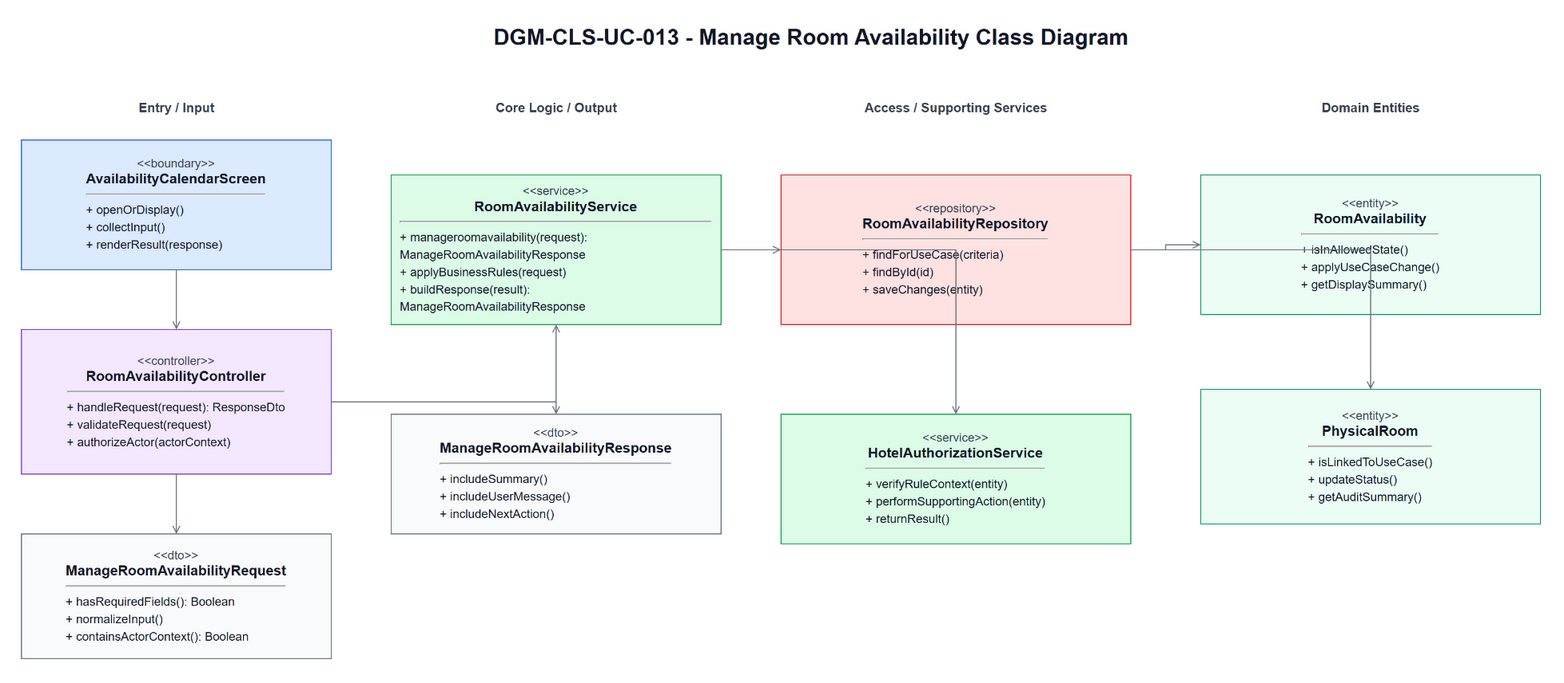

The diagram above was exported from draw.io. Its source (the exported page's mxGraphModel, read from the mxfile embedded in the PNG):
<mxGraphModel dx="1700" dy="980" grid="1" gridSize="10" guides="1" tooltips="1" connect="1" arrows="1" fold="1" page="1" pageScale="1" pageWidth="1700" pageHeight="980" math="0" shadow="0">
  <root>
    <mxCell id="0" />
    <mxCell id="1" parent="0" />
    <mxCell id="title" parent="1" value="DGM-CLS-UC-013 - Manage Room Availability Class Diagram" style="text;html=1;strokeColor=none;fillColor=none;align=center;verticalAlign=middle;fontStyle=1;fontSize=22;fontColor=#111827" vertex="1">
      <mxGeometry x="420" y="25" width="860" height="34" as="geometry" />
    </mxCell>
    <mxCell id="h0" parent="1" value="Entry / Input" style="text;html=1;strokeColor=none;fillColor=none;align=center;verticalAlign=middle;fontStyle=1;fontSize=13;fontColor=#374151" vertex="1">
      <mxGeometry x="60" y="100" width="310" height="26" as="geometry" />
    </mxCell>
    <mxCell id="h1" parent="1" value="Core Logic / Output" style="text;html=1;strokeColor=none;fillColor=none;align=center;verticalAlign=middle;fontStyle=1;fontSize=13;fontColor=#374151" vertex="1">
      <mxGeometry x="430" y="100" width="330" height="26" as="geometry" />
    </mxCell>
    <mxCell id="h2" parent="1" value="Access / Supporting Services" style="text;html=1;strokeColor=none;fillColor=none;align=center;verticalAlign=middle;fontStyle=1;fontSize=13;fontColor=#374151" vertex="1">
      <mxGeometry x="820" y="100" width="350" height="26" as="geometry" />
    </mxCell>
    <mxCell id="h3" parent="1" value="Domain Entities" style="text;html=1;strokeColor=none;fillColor=none;align=center;verticalAlign=middle;fontStyle=1;fontSize=13;fontColor=#374151" vertex="1">
      <mxGeometry x="1240" y="100" width="340" height="26" as="geometry" />
    </mxCell>
    <mxCell id="boundary" parent="1" value="&lt;div style=&quot;font-size:12px;color:#374151;&quot;&gt;&amp;lt;&amp;lt;boundary&amp;gt;&amp;gt;&lt;/div&gt;&lt;div style=&quot;font-size:14px;font-weight:bold;&quot;&gt;AvailabilityCalendarScreen&lt;/div&gt;&lt;hr&gt;&lt;div align=&quot;left&quot; style=&quot;font-size:12px;line-height:1.45;&quot;&gt;+ openOrDisplay()&lt;br&gt;+ collectInput()&lt;br&gt;+ renderResult(response)&lt;/div&gt;" style="rounded=0;whiteSpace=wrap;html=1;fillColor=#DBEAFE;strokeColor=#2563EB;fontColor=#111827;spacing=10" vertex="1">
      <mxGeometry x="60" y="145" width="310" height="130" as="geometry" />
    </mxCell>
    <mxCell id="controller" parent="1" value="&lt;div style=&quot;font-size:12px;color:#374151;&quot;&gt;&amp;lt;&amp;lt;controller&amp;gt;&amp;gt;&lt;/div&gt;&lt;div style=&quot;font-size:14px;font-weight:bold;&quot;&gt;RoomAvailabilityController&lt;/div&gt;&lt;hr&gt;&lt;div align=&quot;left&quot; style=&quot;font-size:12px;line-height:1.45;&quot;&gt;+ handleRequest(request): ResponseDto&lt;br&gt;+ validateRequest(request)&lt;br&gt;+ authorizeActor(actorContext)&lt;/div&gt;" style="rounded=0;whiteSpace=wrap;html=1;fillColor=#F3E8FF;strokeColor=#7C3AED;fontColor=#111827;spacing=10" vertex="1">
      <mxGeometry x="60" y="335" width="310" height="145" as="geometry" />
    </mxCell>
    <mxCell id="request" parent="1" value="&lt;div style=&quot;font-size:12px;color:#374151;&quot;&gt;&amp;lt;&amp;lt;dto&amp;gt;&amp;gt;&lt;/div&gt;&lt;div style=&quot;font-size:14px;font-weight:bold;&quot;&gt;ManageRoomAvailabilityRequest&lt;/div&gt;&lt;hr&gt;&lt;div align=&quot;left&quot; style=&quot;font-size:12px;line-height:1.45;&quot;&gt;+ hasRequiredFields(): Boolean&lt;br&gt;+ normalizeInput()&lt;br&gt;+ containsActorContext(): Boolean&lt;/div&gt;" style="rounded=0;whiteSpace=wrap;html=1;fillColor=#F9FAFB;strokeColor=#6B7280;fontColor=#111827;spacing=10" vertex="1">
      <mxGeometry x="60" y="540" width="310" height="125" as="geometry" />
    </mxCell>
    <mxCell id="service" parent="1" value="&lt;div style=&quot;font-size:12px;color:#374151;&quot;&gt;&amp;lt;&amp;lt;service&amp;gt;&amp;gt;&lt;/div&gt;&lt;div style=&quot;font-size:14px;font-weight:bold;&quot;&gt;RoomAvailabilityService&lt;/div&gt;&lt;hr&gt;&lt;div align=&quot;left&quot; style=&quot;font-size:12px;line-height:1.45;&quot;&gt;+ manageroomavailability(request): ManageRoomAvailabilityResponse&lt;br&gt;+ applyBusinessRules(request)&lt;br&gt;+ buildResponse(result): ManageRoomAvailabilityResponse&lt;/div&gt;" style="rounded=0;whiteSpace=wrap;html=1;fillColor=#DCFCE7;strokeColor=#16A34A;fontColor=#111827;spacing=10" vertex="1">
      <mxGeometry x="430" y="180" width="330" height="150" as="geometry" />
    </mxCell>
    <mxCell id="response" parent="1" value="&lt;div style=&quot;font-size:12px;color:#374151;&quot;&gt;&amp;lt;&amp;lt;dto&amp;gt;&amp;gt;&lt;/div&gt;&lt;div style=&quot;font-size:14px;font-weight:bold;&quot;&gt;ManageRoomAvailabilityResponse&lt;/div&gt;&lt;hr&gt;&lt;div align=&quot;left&quot; style=&quot;font-size:12px;line-height:1.45;&quot;&gt;+ includeSummary()&lt;br&gt;+ includeUserMessage()&lt;br&gt;+ includeNextAction()&lt;/div&gt;" style="rounded=0;whiteSpace=wrap;html=1;fillColor=#F9FAFB;strokeColor=#6B7280;fontColor=#111827;spacing=10" vertex="1">
      <mxGeometry x="430" y="420" width="330" height="120" as="geometry" />
    </mxCell>
    <mxCell id="repository" parent="1" value="&lt;div style=&quot;font-size:12px;color:#374151;&quot;&gt;&amp;lt;&amp;lt;repository&amp;gt;&amp;gt;&lt;/div&gt;&lt;div style=&quot;font-size:14px;font-weight:bold;&quot;&gt;RoomAvailabilityRepository&lt;/div&gt;&lt;hr&gt;&lt;div align=&quot;left&quot; style=&quot;font-size:12px;line-height:1.45;&quot;&gt;+ findForUseCase(criteria)&lt;br&gt;+ findById(id)&lt;br&gt;+ saveChanges(entity)&lt;/div&gt;" style="rounded=0;whiteSpace=wrap;html=1;fillColor=#FEE2E2;strokeColor=#DC2626;fontColor=#111827;spacing=10" vertex="1">
      <mxGeometry x="820" y="180" width="350" height="150" as="geometry" />
    </mxCell>
    <mxCell id="support" parent="1" value="&lt;div style=&quot;font-size:12px;color:#374151;&quot;&gt;&amp;lt;&amp;lt;service&amp;gt;&amp;gt;&lt;/div&gt;&lt;div style=&quot;font-size:14px;font-weight:bold;&quot;&gt;HotelAuthorizationService&lt;/div&gt;&lt;hr&gt;&lt;div align=&quot;left&quot; style=&quot;font-size:12px;line-height:1.45;&quot;&gt;+ verifyRuleContext(entity)&lt;br&gt;+ performSupportingAction(entity)&lt;br&gt;+ returnResult()&lt;/div&gt;" style="rounded=0;whiteSpace=wrap;html=1;fillColor=#DCFCE7;strokeColor=#16A34A;fontColor=#111827;spacing=10" vertex="1">
      <mxGeometry x="820" y="420" width="350" height="130" as="geometry" />
    </mxCell>
    <mxCell id="entity1" parent="1" value="&lt;div style=&quot;font-size:12px;color:#374151;&quot;&gt;&amp;lt;&amp;lt;entity&amp;gt;&amp;gt;&lt;/div&gt;&lt;div style=&quot;font-size:14px;font-weight:bold;&quot;&gt;RoomAvailability&lt;/div&gt;&lt;hr&gt;&lt;div align=&quot;left&quot; style=&quot;font-size:12px;line-height:1.45;&quot;&gt;+ isInAllowedState()&lt;br&gt;+ applyUseCaseChange()&lt;br&gt;+ getDisplaySummary()&lt;/div&gt;" style="rounded=0;whiteSpace=wrap;html=1;fillColor=#ECFDF5;strokeColor=#059669;fontColor=#111827;spacing=10" vertex="1">
      <mxGeometry x="1240" y="180" width="340" height="140" as="geometry" />
    </mxCell>
    <mxCell id="entity2" parent="1" value="&lt;div style=&quot;font-size:12px;color:#374151;&quot;&gt;&amp;lt;&amp;lt;entity&amp;gt;&amp;gt;&lt;/div&gt;&lt;div style=&quot;font-size:14px;font-weight:bold;&quot;&gt;PhysicalRoom&lt;/div&gt;&lt;hr&gt;&lt;div align=&quot;left&quot; style=&quot;font-size:12px;line-height:1.45;&quot;&gt;+ isLinkedToUseCase()&lt;br&gt;+ updateStatus()&lt;br&gt;+ getAuditSummary()&lt;/div&gt;" style="rounded=0;whiteSpace=wrap;html=1;fillColor=#ECFDF5;strokeColor=#059669;fontColor=#111827;spacing=10" vertex="1">
      <mxGeometry x="1240" y="395" width="340" height="135" as="geometry" />
    </mxCell>
    <mxCell id="e1" parent="1" style="edgeStyle=orthogonalEdgeStyle;rounded=0;html=1;endArrow=open;strokeColor=#6B7280;fontSize=11;labelBackgroundColor=#FFFFFF" edge="1" source="boundary" target="controller">
      <mxGeometry relative="1" as="geometry" />
    </mxCell>
    <mxCell id="e2" parent="1" style="edgeStyle=orthogonalEdgeStyle;rounded=0;html=1;endArrow=open;strokeColor=#6B7280;fontSize=11;labelBackgroundColor=#FFFFFF" edge="1" source="controller" target="request">
      <mxGeometry relative="1" as="geometry" />
    </mxCell>
    <mxCell id="e3" parent="1" style="edgeStyle=orthogonalEdgeStyle;rounded=0;html=1;endArrow=open;strokeColor=#6B7280;fontSize=11;labelBackgroundColor=#FFFFFF" edge="1" source="controller" target="service">
      <mxGeometry relative="1" as="geometry" />
    </mxCell>
    <mxCell id="e4" parent="1" style="edgeStyle=orthogonalEdgeStyle;rounded=0;html=1;endArrow=open;strokeColor=#6B7280;fontSize=11;labelBackgroundColor=#FFFFFF" edge="1" source="service" target="response">
      <mxGeometry relative="1" as="geometry" />
    </mxCell>
    <mxCell id="e5" parent="1" style="edgeStyle=orthogonalEdgeStyle;rounded=0;html=1;endArrow=open;strokeColor=#6B7280;fontSize=11;labelBackgroundColor=#FFFFFF" edge="1" source="service" target="repository">
      <mxGeometry relative="1" as="geometry" />
    </mxCell>
    <mxCell id="e6" parent="1" style="edgeStyle=orthogonalEdgeStyle;rounded=0;html=1;endArrow=open;strokeColor=#6B7280;fontSize=11;labelBackgroundColor=#FFFFFF" edge="1" source="service" target="support">
      <mxGeometry relative="1" as="geometry" />
    </mxCell>
    <mxCell id="e7" parent="1" style="edgeStyle=orthogonalEdgeStyle;rounded=0;html=1;endArrow=open;strokeColor=#6B7280;fontSize=11;labelBackgroundColor=#FFFFFF" edge="1" source="repository" target="entity1">
      <mxGeometry relative="1" as="geometry" />
    </mxCell>
    <mxCell id="e8" parent="1" style="edgeStyle=orthogonalEdgeStyle;rounded=0;html=1;endArrow=open;strokeColor=#6B7280;fontSize=11;labelBackgroundColor=#FFFFFF" edge="1" source="repository" target="entity2">
      <mxGeometry relative="1" as="geometry" />
    </mxCell>
  </root>
</mxGraphModel>